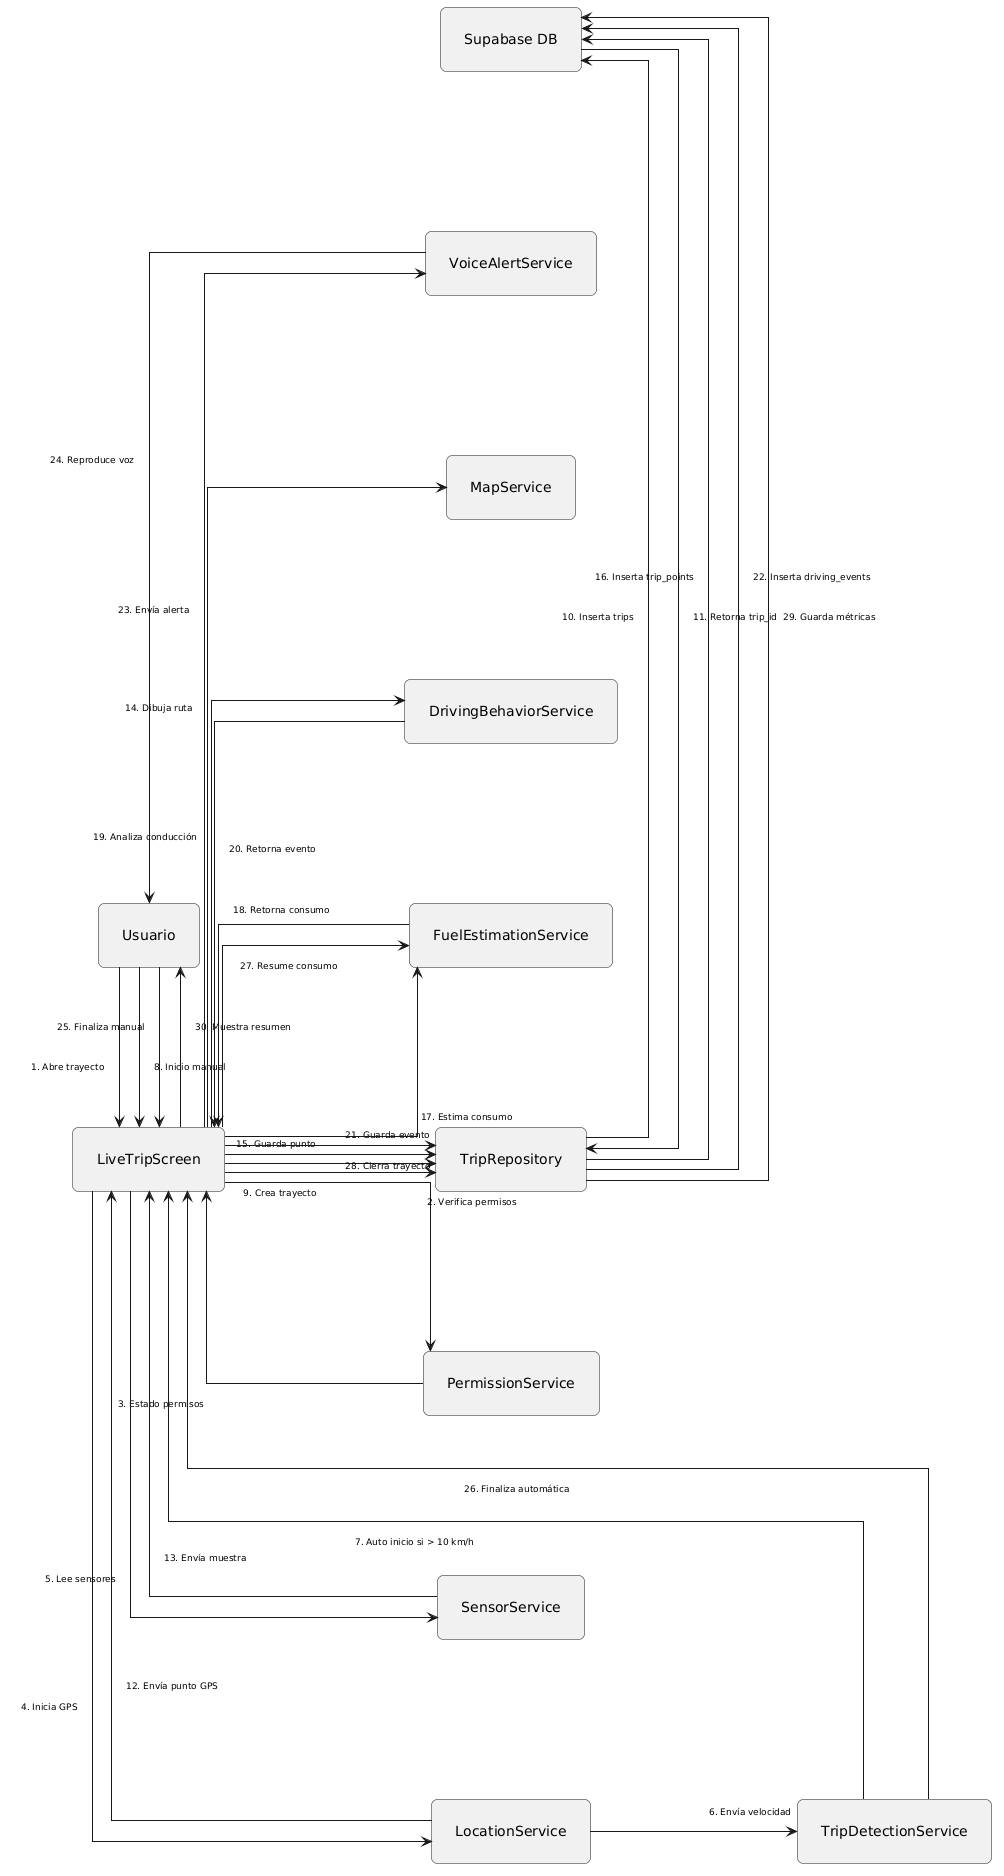

The diagram above was rendered by PlantUML. Its source (embedded in the PNG):
@startuml
left to right direction
skinparam linetype ortho
skinparam shadowing false
skinparam nodesep 160
skinparam ranksep 180
skinparam padding 14
skinparam ArrowFontSize 9
skinparam ArrowThickness 1
skinparam NoteBackgroundColor #FFF9E8
skinparam NoteBorderColor #D8C98B
skinparam rectangle {
  RoundCorner 12
  Padding 22
}
hide stereotype

rectangle "Usuario" as User
rectangle "LiveTripScreen" as Screen

together {
  rectangle "PermissionService" as Permissions
  rectangle "LocationService" as Location
  rectangle "SensorService" as Sensors
  rectangle "TripDetectionService" as Detection
}

together {
  rectangle "FuelEstimationService" as Fuel
  rectangle "DrivingBehaviorService" as Behavior
  rectangle "VoiceAlertService" as Voice
  rectangle "MapService" as Map
}

together {
  rectangle "TripRepository" as Repo
  rectangle "Supabase DB" as DB <<database>>
}

User -right-> Screen : 1. Abre trayecto
Screen -down-> Permissions : 2. Verifica permisos
Permissions -up-> Screen : 3. Estado permisos

Screen -right-> Location : 4. Inicia GPS
Screen -right-> Sensors : 5. Lee sensores

Location -down-> Detection : 6. Envía velocidad
Detection -left-> Screen : 7. Auto inicio si > 10 km/h

User -right-> Screen : 8. Inicio manual

Screen -down-> Repo : 9. Crea trayecto
Repo -right-> DB : 10. Inserta trips
DB -left-> Repo : 11. Retorna trip_id

Location -left-> Screen : 12. Envía punto GPS
Sensors -left-> Screen : 13. Envía muestra

Screen -down-> Map : 14. Dibuja ruta
Screen -down-> Repo : 15. Guarda punto
Repo -right-> DB : 16. Inserta trip_points

Screen -down-> Fuel : 17. Estima consumo
Fuel -up-> Screen : 18. Retorna consumo

Screen -down-> Behavior : 19. Analiza conducción
Behavior -up-> Screen : 20. Retorna evento

Screen -down-> Repo : 21. Guarda evento
Repo -right-> DB : 22. Inserta driving_events

Screen -down-> Voice : 23. Envía alerta
Voice -left-> User : 24. Reproduce voz

User -right-> Screen : 25. Finaliza manual
Detection -left-> Screen : 26. Finaliza automática

Screen -down-> Fuel : 27. Resume consumo
Screen -down-> Repo : 28. Cierra trayecto
Repo -right-> DB : 29. Guarda métricas

Screen -left-> User : 30. Muestra resumen
@enduml